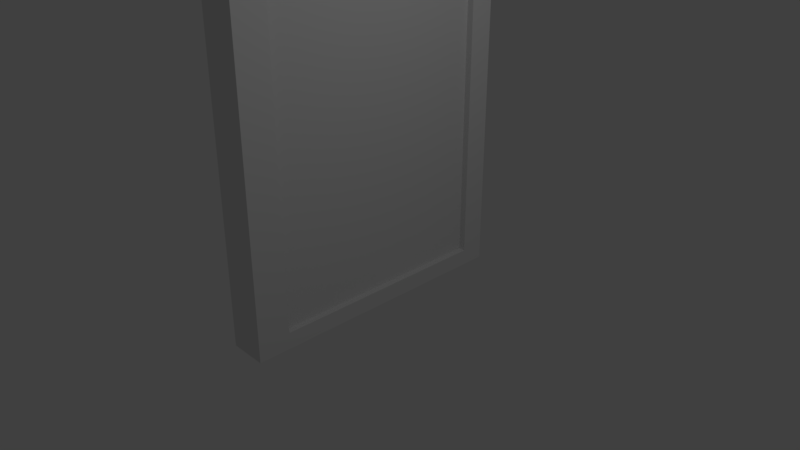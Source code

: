 # Source: MB.blend  (saved by Blender 2.79.0; exported with 4.5.12 LTS)
import bpy
from mathutils import Matrix  # noqa: F401  (used for matrix-valued properties, if any)

bpy.ops.wm.read_factory_settings(use_empty=True)
scene = bpy.context.scene
scene.name = 'Scene'

# ---- collections
col_collection_1 = bpy.data.collections.new('Collection 1'); scene.collection.children.link(col_collection_1)

# ---- materials (node trees are filled in below, after node groups)
mat_material = bpy.data.materials.new('Material')
mat_material.alpha_threshold = 0.0
mat_material.use_transparent_shadow = False
mat_material.roughness = 0.5
mat_material.line_color = (0.0, 0.0, 0.0, 1.0)

# ---- material node trees

# ---- world
world_world = bpy.data.worlds.new('World'); scene.world = world_world
world_world.color = (0.05088, 0.05088, 0.05088)
world_world.use_sun_shadow = False
world_world.sun_shadow_jitter_overblur = 0.0
world_world.cycles.sampling_method = 'MANUAL'

# ---- cameras
cam_camera = bpy.data.cameras.new('Camera')
cam_camera.clip_end = 100.0
cam_camera.lens = 35.0
cam_camera.sensor_width = 32.0
cam_camera.sensor_height = 18.0
cam_camera.ortho_scale = 7.314
cam_camera.dof.focus_distance = 0.0
cam_camera.dof.aperture_fstop = 128.0

# ---- lights
light_lamp = bpy.data.lights.new('Lamp', 'POINT')
light_lamp.transmission_factor = 0.0
light_lamp.cutoff_distance = 30.0
light_lamp.energy = 100.0
light_lamp.shadow_buffer_clip_start = 1.001
light_lamp.shadow_soft_size = 0.1
light_lamp.shadow_maximum_resolution = 0.006
light_lamp.use_absolute_resolution = True

# ---- meshes
me_cube_001 = bpy.data.meshes.new('Cube.001')
me_cube_001.from_pydata([(-1.843, -2.246, -0.4199), (-1.843, -2.246, 5.224), (-1.843, -1.772, -0.4199), (-1.843, -1.772, 5.224), (-1.29, -2.246, -0.4199), (-1.29, -2.246, 5.224), (-1.29, -1.772, -0.4199), (-1.29, -1.772, 5.224), (-1.843, -2.246, 5.518), (-1.843, -1.772, 5.518), (-1.29, -1.772, 5.518), (-1.29, -2.246, 5.518), (-1.843, -1.772, -0.6642), (-1.843, -2.246, -0.6642), (-1.29, -1.772, -0.6642), (-1.29, -2.246, -0.6642), (-1.29, 1.552, -0.4199), (-1.843, 1.552, -0.4199), (-1.843, 1.552, 5.224), (-1.29, 1.552, 5.224), (-1.843, 1.552, 5.518), (-1.29, 1.552, 5.518), (-1.29, 1.552, -0.6642), (-1.843, 1.552, -0.6642), (-1.29, 1.909, -0.4199), (-1.843, 1.909, -0.4199), (-1.843, 1.909, 5.224), (-1.29, 1.909, 5.224), (-1.843, 1.909, 5.518), (-1.29, 1.909, 5.518), (-1.29, 1.909, -0.6642), (-1.843, 1.909, -0.6642), (-1.29, 1.552, 5.222), (-1.843, 1.552, 5.222), (-1.29, 1.909, 5.222), (-1.843, 1.909, 5.222)], [], [(0, 1, 3, 2), (2, 3, 7, 6), (6, 7, 5, 4), (4, 5, 1, 0), (4, 0, 13, 15), (5, 7, 10, 11), (10, 9, 8, 11), (3, 1, 8, 9), (1, 5, 11, 8), (3, 9, 20, 18), (12, 14, 15, 13), (14, 12, 23, 22), (0, 2, 12, 13), (6, 4, 15, 14), (18, 20, 28, 26), (16, 22, 30, 24), (6, 14, 22, 16), (2, 6, 16, 17), (9, 10, 21, 20), (12, 2, 17, 23), (7, 3, 18, 19), (10, 7, 19, 21), (27, 26, 28, 29), (25, 24, 30, 31), (20, 21, 29, 28), (17, 16, 32, 33), (23, 17, 25, 31), (22, 23, 31, 30), (21, 19, 27, 29), (19, 18, 26, 27), (33, 32, 34, 35), (25, 17, 33, 35), (24, 25, 35, 34), (16, 24, 34, 32)])
_uv = me_cube_001.uv_layers.new(name='UVMap')
_uv.uv.foreach_set('vector', [0.0, 0.0, 0.0, 0.0, 0.0, 0.0, 0.0, 0.0, 0.0, 0.0, 0.0, 0.0, 0.0, 0.0, 0.0, 0.0, 0.0, 0.0, 0.0, 0.0, 0.0, 0.0, 0.0, 0.0, 0.0, 0.0, 0.0, 0.0, 0.0, 0.0, 0.0, 0.0, 0.0, 0.0, 0.0, 0.0, 0.0, 0.0, 0.0, 0.0, 0.0, 0.0, 0.0, 0.0, 0.0, 0.0, 0.0, 0.0, 0.0, 0.0, 0.0, 0.0, 0.0, 0.0, 0.0, 0.0, 0.0, 0.0, 0.0, 0.0, 0.0, 0.0, 0.0, 0.0, 0.0, 0.0, 0.0, 0.0, 0.0, 0.0, 0.0, 0.0, 0.0, 0.0, 0.0, 0.0, 0.0, 0.0, 0.0, 0.0, 0.0, 0.0, 0.0, 0.0, 0.0, 0.0, 0.0, 0.0, 0.0, 0.0, 0.0, 0.0, 0.0, 0.0, 0.0, 0.0, 0.0, 0.0, 0.0, 0.0, 0.0, 0.0, 0.0, 0.0, 0.0, 0.0, 0.0, 0.0, 0.0, 0.0, 0.0, 0.0, 0.0, 0.0, 0.0, 0.0, 0.0, 0.0, 0.0, 0.0, 0.0, 0.0, 0.0, 0.0, 0.0, 0.0, 0.0, 0.0, 0.0, 0.0, 0.0, 0.0, 0.0, 0.0, 0.0, 0.0, 0.0, 0.0, 0.0, 0.0, 0.0, 0.0, 0.0, 0.0, 0.0, 0.0, 0.0, 0.0, 0.0, 0.0, 0.0, 0.0, 0.0, 0.0, 0.0, 0.0, 0.0, 0.0, 0.0, 0.0, 0.0, 0.0, 0.0, 0.0, 0.0, 0.0, 0.0, 0.0, 0.0, 0.0, 0.0, 0.0, 0.0, 0.0, 0.0, 0.0, 0.0, 0.0, 0.0, 0.0, 0.0, 0.0, 0.0, 0.0, 0.0, 0.0, 0.0, 0.0, 0.0, 0.0, 0.0, 0.0, 0.0, 0.0, 0.0, 0.0, 0.0, 0.0, 0.0, 0.0, 0.0, 0.0, 0.0, 0.0, 0.0, 0.0, 0.0, 0.0, 0.0, 0.0, 0.0, 0.0, 0.0, 0.0, 0.0, 0.0, 0.0, 0.0, 0.0, 0.0, 0.0, 0.0, 0.0, 0.0, 0.0, 0.0, 0.0, 0.0, 0.0, 0.0, 0.0, 0.0, 0.0, 0.0, 0.0, 0.0, 0.0, 0.0, 0.0, 0.0, 0.0, 0.0, 0.0, 0.0, 0.0, 0.0, 0.0, 0.0, 0.0, 0.0, 0.0, 0.0, 0.0, 0.0, 0.0, 0.0, 0.0, 0.0, 0.0, 0.0, 0.0, 0.0, 0.0, 0.0, 0.0, 0.0, 0.0, 0.0, 0.0, 0.0, 0.0, 0.0])
me_cube_001.materials.append(mat_material)
me_cube_001.use_remesh_preserve_volume = False
me_cube_001.use_remesh_preserve_attributes = False
me_cube_001.use_mirror_vertex_groups = False
me_cube_001.update()
me_cube = bpy.data.meshes.new('Cube')
me_cube.from_pydata([(-0.5433, 2.367, -1.0), (-0.5433, -1.0, -1.0), (-1.0, -1.0, -1.0), (-1.0, 2.367, -1.0), (-0.5433, 2.367, 4.7), (-0.5433, -1.0, 4.7), (-1.0, -1.0, 4.7), (-1.0, 2.367, 4.7)], [], [(0, 1, 2, 3), (4, 7, 6, 5), (0, 4, 5, 1), (1, 5, 6, 2), (2, 6, 7, 3), (4, 0, 3, 7)])
_uv = me_cube.uv_layers.new(name='UVMap')
_uv.uv.foreach_set('vector', [0.0, 0.0, 0.0, 0.0, 0.0, 0.0, 0.0, 0.0, 0.0, 0.0, 0.0, 0.0, 0.0, 0.0, 0.0, 0.0, 0.9929, 7.685e-05, 0.9929, 0.9999, 7.685e-05, 0.9999, 7.685e-05, 7.693e-05, 0.0, 0.0, 0.0, 0.0, 0.0, 0.0, 0.0, 0.0, 0.0, 0.0, 0.0, 0.0, 0.0, 0.0, 0.0, 0.0, 0.0, 0.0, 0.0, 0.0, 0.0, 0.0, 0.0, 0.0])
me_cube.materials.append(mat_material)
me_cube.use_remesh_preserve_volume = False
me_cube.use_remesh_preserve_attributes = False
me_cube.use_mirror_vertex_groups = False
me_cube.update()

# ---- objects
ob_cube_001 = bpy.data.objects.new('Cube.001', me_cube_001)
ob_cube = bpy.data.objects.new('Cube', me_cube)
ob_lamp = bpy.data.objects.new('Lamp', light_lamp)
ob_camera = bpy.data.objects.new('Camera', cam_camera)

# ---- transforms, parenting, visibility, modifiers, constraints
ob_cube_001.location = (0.8438, 0.7622, -0.5507)
ob_cube_001.lock_rotations_4d = False
ob_cube_001.empty_display_type = 'ARROWS'
ob_cube_001.lineart.crease_threshold = 0.0
ob_cube.location = (0.0, 0.0, 0.0)
ob_cube.lock_rotations_4d = False
ob_cube.empty_display_type = 'ARROWS'
ob_cube.lineart.crease_threshold = 0.0
ob_lamp.location = (4.076, 1.005, 5.904)
ob_lamp.rotation_euler = (0.6503, 0.05522, 1.866)
ob_lamp.lock_rotations_4d = False
ob_lamp.empty_display_type = 'ARROWS'
ob_lamp.color = (0.0, 0.0, 0.0, 0.0)
ob_lamp.lineart.crease_threshold = 0.0
ob_camera.location = (7.481, -6.508, 5.344)
ob_camera.rotation_euler = (1.109, 0.0, 0.8149)
ob_camera.lock_rotations_4d = False
ob_camera.empty_display_type = 'ARROWS'
ob_camera.color = (0.0, 0.0, 0.0, 0.0)
ob_camera.display_type = 'WIRE'
ob_camera.lineart.crease_threshold = 0.0

# ---- collection membership
col_collection_1.objects.link(ob_cube_001)
col_collection_1.objects.link(ob_cube)
col_collection_1.objects.link(ob_lamp)
col_collection_1.objects.link(ob_camera)

# ---- scene / render settings (as saved in the file)
scene.camera = ob_camera
scene.frame_start = 1; scene.frame_end = 250; scene.frame_set(1)
scene.render.engine = 'BLENDER_EEVEE_NEXT'
scene.render.resolution_percentage = 50
scene.render.dither_intensity = 0.0
scene.cycles.use_denoising = False
scene.cycles.samples = 128
scene.cycles.sampling_pattern = 'TABULATED_SOBOL'
scene.cycles.use_adaptive_sampling = False
scene.cycles.use_light_tree = False
scene.cycles.blur_glossy = 0.0
scene.cycles.sample_clamp_indirect = 0.0
scene.view_settings.view_transform = 'Standard'
bpy.context.view_layer.update()
